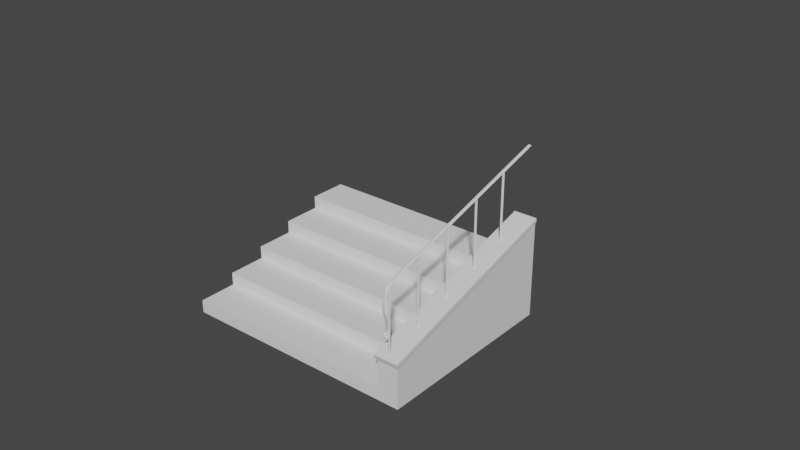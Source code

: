 # Source: OHstairs_001.blend  (saved by Blender 2.83.19; exported with 4.5.12 LTS)
import bpy
from mathutils import Matrix  # noqa: F401  (used for matrix-valued properties, if any)

bpy.ops.wm.read_factory_settings(use_empty=True)
scene = bpy.context.scene
scene.name = 'Scene'

# ---- collections
col_collection = bpy.data.collections.new('Collection'); scene.collection.children.link(col_collection)
col_mesh = bpy.data.collections.new('Mesh'); scene.collection.children.link(col_mesh)
col_rig = bpy.data.collections.new('Rig'); scene.collection.children.link(col_rig)
col_extras = bpy.data.collections.new('Extras'); scene.collection.children.link(col_extras)
col_rail = bpy.data.collections.new('rail'); scene.collection.children.link(col_rail)

# ---- world
world_world = bpy.data.worlds.new('World'); scene.world = world_world
world_world.use_nodes = True; world_world.node_tree.nodes.clear()
_N = world_world.node_tree.nodes; _L = world_world.node_tree.links
n0 = _N.new('ShaderNodeOutputWorld'); n0.name = 'World Output'; n0.location = (300, 300)
n1 = _N.new('ShaderNodeBackground'); n1.name = 'Background'; n1.location = (10, 300)
n1.inputs[0].default_value = (0.05088, 0.05088, 0.05088, 1.0)
_L.new(n1.outputs[0], n0.inputs[0])
n0.is_active_output = True
world_world.color = (0.05088, 0.05088, 0.05088)
world_world.use_sun_shadow = False
world_world.sun_shadow_jitter_overblur = 0.0

# ---- meshes
me_cube_001 = bpy.data.meshes.new('Cube.001')
me_cube_001.from_pydata([(-2.044, -1.0, -0.3295), (-2.044, 1.0, -0.3295), (-2.044, 1.0, 0.3295), (2.044, -1.0, -0.3295), (2.044, 1.0, -0.3295), (2.044, 1.0, 0.3295), (2.044, -0.6, -0.1977), (-2.044, -0.6, -0.1977), (2.044, -1.0, -0.1977), (-2.044, -1.0, -0.1977), (-2.044, -0.2, -0.06589), (2.044, -0.2, -0.06589), (2.044, -0.6, -0.06589), (-2.044, -0.6, -0.06589), (2.044, 0.2, 0.06589), (-2.044, 0.2, 0.06589), (2.044, -0.2, 0.06589), (-2.044, -0.2, 0.06589), (2.044, 0.6, 0.3295), (2.044, 0.6, 0.1977), (-2.044, 0.6, 0.1977), (-2.044, 0.6, 0.3295), (2.044, 0.2, 0.1977), (-2.044, 0.2, 0.1977)], [], [(0, 9, 7, 13, 10, 17, 15, 23, 20, 21, 2, 1), (1, 2, 5, 4), (4, 5, 18, 19, 22, 14, 16, 11, 12, 6, 8, 3), (3, 8, 9, 0), (1, 4, 3, 0), (5, 2, 21, 18), (7, 6, 12, 13), (6, 7, 9, 8), (10, 11, 16, 17), (11, 10, 13, 12), (15, 14, 22, 23), (14, 15, 17, 16), (20, 19, 18, 21), (19, 20, 23, 22)])
_uv = me_cube_001.uv_layers.new(name='UVMap')
_uv.uv.foreach_set('vector', [0.375, 0.0, 0.425, 0.0, 0.425, 0.05, 0.475, 0.05, 0.475, 0.1, 0.525, 0.1, 0.525, 0.15, 0.575, 0.15, 0.575, 0.2, 0.625, 0.2, 0.625, 0.25, 0.375, 0.25, 0.375, 0.25, 0.625, 0.25, 0.625, 0.5, 0.375, 0.5, 0.375, 0.5, 0.625, 0.5, 0.625, 0.55, 0.575, 0.55, 0.575, 0.6, 0.525, 0.6, 0.525, 0.65, 0.475, 0.65, 0.475, 0.7, 0.425, 0.7, 0.425, 0.75, 0.375, 0.75, 0.375, 0.75, 0.425, 0.75, 0.425, 1.0, 0.375, 1.0, 0.125, 0.5, 0.375, 0.5, 0.375, 0.75, 0.125, 0.75, 0.625, 0.5, 0.875, 0.5, 0.875, 0.55, 0.625, 0.55, 0.375, 0.2815, 0.375, 0.4685, 0.425, 0.4685, 0.425, 0.2815, 0.3435, 0.5, 0.1565, 0.5, 0.1565, 0.55, 0.3435, 0.55, 0.375, 0.2815, 0.375, 0.4685, 0.425, 0.4685, 0.425, 0.2815, 0.3435, 0.5, 0.1565, 0.5, 0.1565, 0.55, 0.3435, 0.55, 0.375, 0.2815, 0.375, 0.4685, 0.425, 0.4685, 0.425, 0.2815, 0.3435, 0.5, 0.1565, 0.5, 0.1565, 0.55, 0.3435, 0.55, 0.375, 0.2815, 0.375, 0.4685, 0.425, 0.4685, 0.425, 0.2815, 0.3435, 0.5, 0.1565, 0.5, 0.1565, 0.55, 0.3435, 0.55])
me_cube_001.use_remesh_fix_poles = True
me_cube_001.use_remesh_preserve_attributes = False
me_cube_001.use_mirror_vertex_groups = False
me_cube_001.update()
me_cube_007 = bpy.data.meshes.new('Cube.007')
me_cube_007.from_pydata([(-0.1745, -1.0, -0.3295), (-0.1745, -1.0, 0.1131), (-0.1745, 1.0, -0.3295), (-0.1745, 1.0, 0.682), (0.1745, -1.0, -0.3295), (0.1745, -1.0, 0.1131), (0.1745, 1.0, -0.3295), (0.1745, 1.0, 0.682), (-0.1745, -1.011, 0.1528), (-0.1745, 0.9887, 0.7217), (0.1745, 0.9887, 0.7217), (0.1745, -1.011, 0.1528), (-0.2024, -1.022, 0.1064), (-0.1926, 1.0, 0.682), (0.1926, 1.0, 0.682), (0.2024, -1.022, 0.1064), (-0.2024, -1.033, 0.147), (-0.1926, 1.0, 0.7223), (0.1926, 1.0, 0.7223), (0.2024, -1.033, 0.147)], [], [(0, 1, 3, 2), (2, 3, 7, 6), (6, 7, 5, 4), (4, 5, 1, 0), (2, 6, 4, 0), (3, 1, 12, 13), (10, 9, 8, 11), (9, 10, 18, 17), (11, 8, 16, 19), (5, 7, 14, 15), (15, 14, 18, 19), (13, 12, 16, 17), (12, 15, 19, 16), (14, 13, 17, 18), (1, 5, 15, 12), (7, 3, 13, 14), (10, 11, 19, 18), (8, 9, 17, 16)])
_uv = me_cube_007.uv_layers.new(name='UVMap')
_uv.uv.foreach_set('vector', [0.375, 0.0, 0.625, 0.0, 0.625, 0.25, 0.375, 0.25, 0.375, 0.25, 0.625, 0.25, 0.625, 0.5, 0.375, 0.5, 0.375, 0.5, 0.625, 0.5, 0.625, 0.75, 0.375, 0.75, 0.375, 0.75, 0.625, 0.75, 0.625, 1.0, 0.375, 1.0, 0.125, 0.5, 0.375, 0.5, 0.375, 0.75, 0.125, 0.75, 0.625, 0.25, 0.625, 0.0, 0.625, 0.0, 0.625, 0.2485, 0.625, 0.5, 0.875, 0.5, 0.875, 0.75, 0.625, 0.75, 0.875, 0.5, 0.625, 0.5, 0.625, 0.5015, 0.875, 0.5015, 0.625, 0.75, 0.875, 0.75, 0.875, 0.75, 0.625, 0.75, 0.625, 0.75, 0.625, 0.5, 0.625, 0.5015, 0.625, 0.75, 0.625, 0.75, 0.625, 0.5015, 0.625, 0.5015, 0.625, 0.75, 0.625, 0.2485, 0.625, 0.0, 0.625, 0.0, 0.625, 0.2518, 0.625, 1.0, 0.625, 0.75, 0.625, 0.75, 0.625, 1.0, 0.625, 0.5015, 0.625, 0.2485, 0.625, 0.2518, 0.625, 0.5015, 0.625, 1.0, 0.625, 0.75, 0.625, 0.75, 0.625, 1.0, 0.625, 0.5, 0.625, 0.25, 0.625, 0.2485, 0.625, 0.5015, 0.625, 0.5, 0.625, 0.75, 0.625, 0.75, 0.625, 0.5015, 0.875, 0.75, 0.875, 0.5, 0.875, 0.5015, 0.875, 0.75])
me_cube_007.use_remesh_fix_poles = True
me_cube_007.use_remesh_preserve_attributes = False
me_cube_007.use_mirror_vertex_groups = False
me_cube_007.update()

# ---- curves / text
cu_beziercircle = bpy.data.curves.new('BezierCircle', 'CURVE')
cu_beziercircle.dimensions = '3D'
_sp = cu_beziercircle.splines.new('BEZIER'); _sp.bezier_points.add(3)
_sp.bezier_points.foreach_set('co', [-1.0, 0.0, 0.0, 0.0, 1.0, 0.0, 1.0, 0.0, 0.0, 0.0, -1.0, 0.0])
_sp.bezier_points.foreach_set('handle_left', [-1.0, -0.5521, 0.0, -0.5521, 1.0, 0.0, 1.0, 0.5521, 0.0, 0.5521, -1.0, 0.0])
_sp.bezier_points.foreach_set('handle_right', [-1.0, 0.5521, 0.0, 0.5521, 1.0, 0.0, 1.0, -0.5521, 0.0, -0.5521, -1.0, 0.0])
for _p, _l, _r in zip(_sp.bezier_points, ['AUTO', 'AUTO', 'AUTO', 'AUTO'], ['AUTO', 'AUTO', 'AUTO', 'AUTO']): _p.handle_left_type = _l; _p.handle_right_type = _r
_sp.order_u = 0
_sp.order_v = 0
_sp.resolution_u = 2
_sp.use_cyclic_u = True
cu_beziercircle.use_path = True
cu_beziercircle.use_path_clamp = True
cu_beziercircle.resolution_u = 2
cu_beziercircle.fill_mode = 'FULL'
cu_beziercircle_001 = bpy.data.curves.new('BezierCircle.001', 'CURVE')
cu_beziercircle_001.dimensions = '3D'
_sp = cu_beziercircle_001.splines.new('BEZIER'); _sp.bezier_points.add(3)
_sp.bezier_points.foreach_set('co', [-1.0, -6.286e-09, 0.0, 0.0, 1.486, 0.0, 1.0, -6.286e-09, 0.0, 0.0, -1.486, 0.0])
_sp.bezier_points.foreach_set('handle_left', [-1.0, -0.6993, 0.0, -0.6993, 1.486, 0.0, 1.0, 0.6993, 0.0, 0.6993, -1.486, 0.0])
_sp.bezier_points.foreach_set('handle_right', [-1.0, 0.6993, 0.0, 0.6993, 1.486, 0.0, 1.0, -0.6993, 0.0, -0.6993, -1.486, 0.0])
for _p, _l, _r in zip(_sp.bezier_points, ['AUTO', 'AUTO', 'AUTO', 'AUTO'], ['AUTO', 'AUTO', 'AUTO', 'AUTO']): _p.handle_left_type = _l; _p.handle_right_type = _r
_sp.order_u = 0
_sp.order_v = 0
_sp.resolution_u = 2
_sp.use_cyclic_u = True
cu_beziercircle_001.use_path = True
cu_beziercircle_001.use_path_clamp = True
cu_beziercircle_001.resolution_u = 2
cu_beziercircle_001.fill_mode = 'FULL'
cu_plane_003 = bpy.data.curves.new('Plane.003', 'CURVE')
cu_plane_003.dimensions = '3D'
_sp = cu_plane_003.splines.new('POLY'); _sp.points.add(4)
_sp.points.foreach_set('co', [1.775, -0.9759, -5.849e-08, 0.0, 1.121, -0.9759, -9.119e-09, 0.0, 1.091, -0.9665, -6.895e-09, 0.0, 1.075, -0.9415, -5.678e-09, 0.0, 0.5142, 1.003, 3.667e-08, 0.0])
_sp.order_v = 0
_sp.resolution_u = 2
_sp.resolution_v = 0
_sp.use_endpoint_u = True
_sp.use_smooth = False
cu_plane_003.use_path_clamp = True
cu_plane_003.bevel_mode = 'OBJECT'
cu_plane_003.resolution_u = 2
cu_plane_003.fill_mode = 'FULL'
cu_plane_004 = bpy.data.curves.new('Plane.004', 'CURVE')
cu_plane_004.dimensions = '3D'
_sp = cu_plane_004.splines.new('POLY'); _sp.points.add(1)
_sp.points.foreach_set('co', [1.666, -0.6, -5.025e-08, 0.0, 0.9758, -0.6, 1.824e-09, 0.0])
_sp.order_v = 0
_sp.resolution_v = 0
_sp.use_endpoint_u = True
_sp.use_smooth = False
_sp = cu_plane_004.splines.new('POLY'); _sp.points.add(1)
_sp.points.foreach_set('co', [1.551, -0.2, -4.162e-08, 0.0, 0.8616, -0.2, 1.045e-08, 0.0])
_sp.order_v = 0
_sp.resolution_v = 0
_sp.use_endpoint_u = True
_sp.use_smooth = False
_sp = cu_plane_004.splines.new('POLY'); _sp.points.add(1)
_sp.points.foreach_set('co', [1.437, 0.2, -3.3e-08, 0.0, 0.7474, 0.2, 1.907e-08, 0.0])
_sp.order_v = 0
_sp.resolution_v = 0
_sp.use_endpoint_u = True
_sp.use_smooth = False
_sp = cu_plane_004.splines.new('POLY'); _sp.points.add(1)
_sp.points.foreach_set('co', [1.323, 0.6, -2.438e-08, 0.0, 0.6332, 0.6, 2.769e-08, 0.0])
_sp.order_v = 0
_sp.resolution_v = 0
_sp.use_endpoint_u = True
_sp.use_smooth = False
cu_plane_004.use_path_clamp = True
cu_plane_004.bevel_mode = 'OBJECT'
cu_plane_004.fill_mode = 'FULL'
cu_plane_005 = bpy.data.curves.new('Plane.005', 'CURVE')
cu_plane_005.dimensions = '3D'
_sp = cu_plane_005.splines.new('POLY'); _sp.points.add(20)
_sp.points.foreach_set('co', [1.553, -0.9999, -4.171e-08, 0.0, 1.545, -1.01, -4.118e-08, 0.0, 1.544, -1.023, -4.109e-08, 0.0, 1.554, -1.038, -4.179e-08, 0.0, 1.57, -1.042, -4.3e-08, 0.0, 1.584, -1.035, -4.413e-08, 0.0, 1.59, -1.017, -4.453e-08, 0.0, 1.582, -1.0, -4.396e-08, 0.0, 1.558, -0.9862, -4.211e-08, 0.0, 1.53, -0.983, -4.002e-08, 0.0, 1.483, -0.9895, -3.649e-08, 0.0, 1.439, -1.0, -3.314e-08, 0.0, 1.409, -1.013, -3.09e-08, 0.0, 1.362, -1.029, -2.733e-08, 0.0, 1.31, -1.038, -2.342e-08, 0.0, 1.256, -1.038, -1.936e-08, 0.0, 1.202, -1.028, -1.525e-08, 0.0, 1.146, -1.011, -1.104e-08, 0.0, 1.107, -0.9854, -8.042e-09, 0.0, 1.091, -0.9546, -6.867e-09, 0.0, 0.5245, 1.003, 3.59e-08, 0.0])
_sp.order_v = 0
_sp.resolution_u = 2
_sp.resolution_v = 0
_sp.use_endpoint_u = True
_sp.use_smooth = False
cu_plane_005.use_path_clamp = True
cu_plane_005.bevel_mode = 'OBJECT'
cu_plane_005.resolution_u = 2
cu_plane_005.fill_mode = 'FULL'

# ---- objects
ob_cube = bpy.data.objects.new('Cube', me_cube_001)
ob_beziercircle = bpy.data.objects.new('BezierCircle', cu_beziercircle)
ob_beziercircle_001 = bpy.data.objects.new('BezierCircle.001', cu_beziercircle_001)
ob_cube_002 = bpy.data.objects.new('Cube.002', me_cube_007)
ob_plane_003 = bpy.data.objects.new('Plane.003', cu_plane_003)
ob_plane_004 = bpy.data.objects.new('Plane.004', cu_plane_004)
ob_plane_005 = bpy.data.objects.new('Plane.005', cu_plane_005)

# ---- transforms, parenting, visibility, modifiers, constraints
ob_cube.location = (0.0, 0.0, 0.0)
ob_cube.scale = (0.5496, 1.0, 1.0)
ob_cube.lineart.crease_threshold = 0.0
ob_beziercircle.location = (0.0, 0.0, 0.0)
ob_beziercircle.scale = (0.007578, 0.01268, 0.01268)
ob_beziercircle.lineart.crease_threshold = 0.0
ob_beziercircle_001.location = (0.0, 0.0, 0.0)
ob_beziercircle_001.scale = (0.005705, 0.012, 0.012)
ob_beziercircle_001.lineart.crease_threshold = 0.0
ob_cube_002.location = (1.236, 0.0, 0.0)
ob_cube_002.scale = (0.6356, 1.0, 1.0)
ob_cube_002.lineart.crease_threshold = 0.0
ob_plane_003.location = (1.236, 0.0, 1.93)
ob_plane_003.rotation_euler = (-0.0, 1.571, 0.0)
ob_plane_003.lineart.crease_threshold = 0.0
ob_plane_004.location = (1.236, 0.0, 1.93)
ob_plane_004.rotation_euler = (-0.0, 1.571, 0.0)
ob_plane_004.lineart.crease_threshold = 0.0
ob_plane_005.location = (1.236, 0.0, 1.95)
ob_plane_005.rotation_euler = (-0.0, 1.571, 0.0)
ob_plane_005.lineart.crease_threshold = 0.0
cu_plane_003.bevel_object = ob_beziercircle
cu_plane_004.bevel_object = ob_beziercircle
cu_plane_005.bevel_object = ob_beziercircle_001

# ---- collection membership
col_collection.objects.link(ob_cube)
col_extras.objects.link(ob_beziercircle)
col_extras.objects.link(ob_beziercircle_001)
col_rail.objects.link(ob_cube_002)
col_rail.objects.link(ob_plane_003)
col_rail.objects.link(ob_plane_004)
col_rail.objects.link(ob_plane_005)

# ---- scene / render settings (as saved in the file)
scene.frame_start = 1; scene.frame_end = 250; scene.frame_set(1)
scene.render.engine = 'BLENDER_EEVEE_NEXT'
scene.cycles.use_denoising = False
scene.cycles.samples = 128
scene.cycles.sampling_pattern = 'TABULATED_SOBOL'
scene.cycles.use_adaptive_sampling = False
scene.cycles.use_light_tree = False
scene.view_settings.view_transform = 'Filmic'
bpy.context.view_layer.update()

# ---- added for rendering (the .blend has no active camera and no usable light): camera, sun
cam_auto = bpy.data.cameras.new('AutoCamera')
cam_auto.lens = 50.0
cam_auto.sensor_width = 36.0
cam_auto.clip_end = 1000.0
ob_auto_camera = bpy.data.objects.new('AutoCamera', cam_auto)
scene.collection.objects.link(ob_auto_camera)
ob_auto_camera.location = (6.28571, -6.89498, 5.37384)
ob_auto_camera.rotation_euler = (1.09748, -7.21219e-08, 0.694738)
scene.camera = ob_auto_camera
light_auto_sun = bpy.data.lights.new('AutoSun', 'SUN')
light_auto_sun.energy = 3.0
light_auto_sun.angle = 0.0523599
ob_auto_sun = bpy.data.objects.new('AutoSun', light_auto_sun)
scene.collection.objects.link(ob_auto_sun)
ob_auto_sun.rotation_euler = (0.872665, 0.174533, 0.523599)
bpy.context.view_layer.update()
